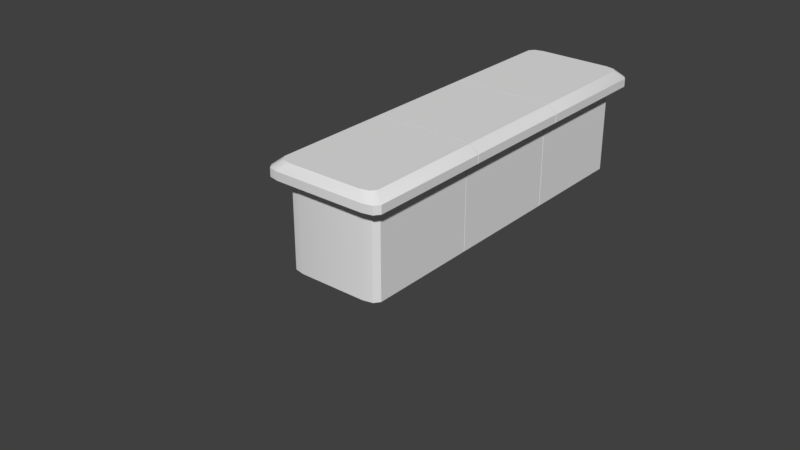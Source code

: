# Source: Platform.blend  (saved by Blender 2.79.0; exported with 4.5.12 LTS)
import bpy
from mathutils import Matrix  # noqa: F401  (used for matrix-valued properties, if any)

bpy.ops.wm.read_factory_settings(use_empty=True)
scene = bpy.context.scene
scene.name = 'Scene'

# ---- collections
col_collection_1 = bpy.data.collections.new('Collection 1'); scene.collection.children.link(col_collection_1)
col_collection_1.hide_render = True
col_collection_1.hide_viewport = True
col_collection_2 = bpy.data.collections.new('Collection 2'); scene.collection.children.link(col_collection_2)
col_collection_2.hide_render = True
col_collection_2.hide_viewport = True
col_collection_3 = bpy.data.collections.new('Collection 3'); scene.collection.children.link(col_collection_3)

# ---- images (referenced by path relative to the original .blend; pixels are not part of the script)
import os
ASSET_DIR = os.environ.get("B2B_ASSET_DIR", "")  # directory of the original .blend (textures are referenced by path, not embedded)
HERE = os.path.dirname(os.path.abspath(__file__))  # packed textures are extracted next to this script under _unpacked/

def load_image(name, relpath, width, height, colorspace="sRGB"):
    """Load a texture the original file referenced (path relative to the .blend, or extracted next to this script)."""
    p = next((c for c in (os.path.join(HERE, relpath), os.path.join(ASSET_DIR, relpath)) if relpath and os.path.exists(c)), "")
    if p:
        img = bpy.data.images.load(p, check_existing=True)
        img.name = name
    else:  # same state as the original file: an image datablock whose file is absent (Cycles renders it pink)
        img = bpy.data.images.new(name, width, height)
        img.source = "FILE"
        img.filepath = "//" + (relpath or name)
    img.colorspace_settings.name = colorspace
    return img
img_platform_grass = load_image('Platform_Grass', 'Platform_Grass.png', 1024, 1024, 'sRGB')
img_platform_path = load_image('Platform_Path', 'Platform_Path.png', 1024, 1024, 'sRGB')
img_platform_dirt = load_image('Platform Dirt', 'Platform Dirt.png', 1024, 1024, 'sRGB')

# ---- materials (node trees are filled in below, after node groups)
mat_platform_grass = bpy.data.materials.new('Platform_Grass')
mat_platform_grass.alpha_threshold = 0.0
mat_platform_grass.roughness = 0.5
mat_platform_grass.line_color = (0.0, 0.0, 0.0, 1.0)
mat_platform_path = bpy.data.materials.new('Platform_Path')
mat_platform_path.alpha_threshold = 0.0
mat_platform_path.roughness = 0.5
mat_platform_path.line_color = (0.0, 0.0, 0.0, 1.0)
mat_platform_dirt = bpy.data.materials.new('Platform_Dirt')
mat_platform_dirt.alpha_threshold = 0.0
mat_platform_dirt.roughness = 0.5
mat_platform_dirt.line_color = (0.0, 0.0, 0.0, 1.0)

# ---- material node trees
mat_platform_grass.use_nodes = True; mat_platform_grass.node_tree.nodes.clear()
_N = mat_platform_grass.node_tree.nodes; _L = mat_platform_grass.node_tree.links
n0 = _N.new('ShaderNodeOutputMaterial'); n0.name = 'Material Output'; n0.location = (300, 300)
n1 = _N.new('ShaderNodeBsdfDiffuse'); n1.name = 'Diffuse BSDF'; n1.location = (10, 300)
n2 = _N.new('ShaderNodeTexImage'); n2.name = 'Image Texture'; n2.location = (-177, 314)
n2.width = 140
n2.image = img_platform_grass
_L.new(n1.outputs[0], n0.inputs[0])
n0.is_active_output = True
mat_platform_path.use_nodes = True; mat_platform_path.node_tree.nodes.clear()
_N = mat_platform_path.node_tree.nodes; _L = mat_platform_path.node_tree.links
n0 = _N.new('ShaderNodeOutputMaterial'); n0.name = 'Material Output'; n0.location = (300, 300)
n1 = _N.new('ShaderNodeBsdfDiffuse'); n1.name = 'Diffuse BSDF'; n1.location = (10, 300)
n2 = _N.new('ShaderNodeTexImage'); n2.name = 'Image Texture'; n2.location = (-177, 314)
n2.width = 140
n2.image = img_platform_path
_L.new(n1.outputs[0], n0.inputs[0])
n0.is_active_output = True
mat_platform_dirt.use_nodes = True; mat_platform_dirt.node_tree.nodes.clear()
_N = mat_platform_dirt.node_tree.nodes; _L = mat_platform_dirt.node_tree.links
n0 = _N.new('ShaderNodeOutputMaterial'); n0.name = 'Material Output'; n0.location = (300, 300)
n1 = _N.new('ShaderNodeBsdfDiffuse'); n1.name = 'Diffuse BSDF'; n1.location = (10, 300)
n2 = _N.new('ShaderNodeTexImage'); n2.name = 'Image Texture'; n2.location = (-177, 314)
n2.width = 140
n2.image = img_platform_dirt
_L.new(n1.outputs[0], n0.inputs[0])
n0.is_active_output = True

# ---- world
world_world = bpy.data.worlds.new('World'); scene.world = world_world
world_world.color = (0.05088, 0.05088, 0.05088)
world_world.use_sun_shadow = False
world_world.sun_shadow_jitter_overblur = 0.0
world_world.cycles.sampling_method = 'MANUAL'

# ---- meshes
me_cube_012 = bpy.data.meshes.new('Cube.012')
me_cube_012.from_pydata([(1.577, 8.396, -3.714), (2.221, 8.039, -3.714), (2.033, 8.297, -3.714), (-2.221, 8.039, -3.714), (-1.577, 8.396, -3.714), (-2.033, 8.297, -3.714), (1.577, 8.396, 0.2863), (2.221, 8.039, 0.2863), (2.033, 8.297, 0.2863), (-2.221, 8.039, 0.2863), (-1.577, 8.396, 0.2863), (-2.033, 8.297, 0.2863), (2.784, 8.626, 0.7906), (2.139, 8.985, 0.7906), (2.595, 8.886, 0.7906), (2.362, 8.316, 1.147), (1.718, 8.674, 1.147), (2.174, 8.575, 1.147), (-2.139, 8.985, 0.7906), (-2.784, 8.626, 0.7906), (-2.595, 8.886, 0.7906), (-1.718, 8.674, 1.147), (-2.363, 8.316, 1.147), (-2.174, 8.575, 1.147), (2.646, 8.482, 0.2863), (2.001, 8.84, 0.2863), (2.457, 8.742, 0.2863), (2.139, 8.985, 0.406), (2.784, 8.626, 0.406), (2.595, 8.886, 0.406), (-2.001, 8.84, 0.2863), (-2.646, 8.482, 0.2863), (-2.457, 8.742, 0.2863), (-2.784, 8.626, 0.406), (-2.139, 8.985, 0.406), (-2.595, 8.886, 0.406), (2.221, 2.819, -3.714), (2.221, 2.819, 0.2863), (2.646, 2.819, 0.2863), (2.362, 2.819, 1.147), (2.784, 2.819, 0.7906), (2.784, 2.819, 0.406), (-2.221, 2.819, -3.714), (-2.221, 2.819, 0.2863), (-2.646, 2.819, 0.2863), (-2.363, 2.819, 1.147), (-2.784, 2.819, 0.7906), (-2.784, 2.819, 0.406), (2.241, 2.819, 0.406), (2.304, 2.819, 0.7906), (-2.241, 2.819, 0.406), (-2.304, 2.819, 0.7906)], [], [(6, 0, 4, 10), (25, 30, 34, 27), (0, 2, 1, 36, 42, 3, 5, 4), (42, 43, 9, 3), (37, 7, 24, 38), (45, 22, 19, 46), (6, 10, 30, 25), (13, 18, 21, 16), (41, 28, 12, 40), (27, 34, 18, 13), (47, 33, 31, 44), (15, 17, 16, 21, 23, 22, 45, 39), (0, 6, 8, 2), (2, 8, 7, 1), (3, 9, 11, 5), (5, 11, 10, 4), (13, 16, 17, 14), (14, 17, 15, 12), (19, 22, 23, 20), (20, 23, 21, 18), (25, 27, 29, 26), (26, 29, 28, 24), (31, 33, 35, 32), (32, 35, 34, 30), (27, 13, 14, 29), (29, 14, 12, 28), (6, 25, 26, 8), (8, 26, 24, 7), (33, 19, 20, 35), (35, 20, 18, 34), (9, 31, 32, 11), (11, 32, 30, 10), (1, 7, 37, 36), (28, 41, 38, 24), (15, 39, 40, 12), (33, 47, 46, 19), (9, 43, 44, 31), (40, 39, 49), (40, 49, 48, 41), (41, 48, 37, 38), (36, 37, 43, 42), (48, 49, 51, 50), (37, 48, 50, 43), (49, 39, 45, 51), (50, 51, 46, 47), (43, 50, 47, 44), (51, 45, 46)])
me_cube_012.polygons.foreach_set('use_smooth', [True] * 47)
_uv = me_cube_012.uv_layers.new(name='UVMap')
_uv.uv.foreach_set('vector', [0.8407, 0.01815, 1.0, 0.01815, 1.0, 0.1437, 0.8407, 0.1437, 0.1905, 0.2512, 0.03117, 0.2512, 0.02567, 0.2455, 0.196, 0.2455, 0.7882, 0.4438, 0.8063, 0.4477, 0.8138, 0.458, 0.8138, 0.6658, 0.637, 0.6658, 0.637, 0.458, 0.6445, 0.4477, 0.6626, 0.4438, 0.381, 0.9308, 0.2217, 0.9308, 0.2217, 0.723, 0.381, 0.723, 0.1993, 0.491, 0.1993, 0.2831, 0.2162, 0.2655, 0.2162, 0.491, 0.2385, 0.0, 0.2385, 0.2189, 0.2217, 0.2312, 0.2217, 9.492e-09, 0.1736, 0.2689, 0.04808, 0.2689, 0.03117, 0.2512, 0.1905, 0.2512, 0.6169, 0.6833, 0.6169, 0.8536, 0.6027, 0.8368, 0.6027, 0.7001, 0.3963, 0.9543, 0.3963, 0.7231, 0.4116, 0.7231, 0.4116, 0.9543, 0.6322, 0.6833, 0.6322, 0.8536, 0.6169, 0.8536, 0.6169, 0.6833, 3.797e-08, 0.491, 0.0, 0.2598, 0.005497, 0.2655, 0.005497, 0.491, 0.4266, 0.2189, 0.4191, 0.2292, 0.4009, 0.2331, 0.2642, 0.2331, 0.246, 0.2292, 0.2385, 0.2189, 0.2385, 0.0, 0.4266, 1.898e-08, 1.0, 0.01815, 0.8407, 0.01815, 0.8407, 0.0, 1.0, 1.898e-08, 0.9731, 0.4398, 0.8138, 0.4398, 0.8138, 0.4296, 0.9731, 0.4296, 0.381, 0.723, 0.2217, 0.723, 0.2217, 0.7127, 0.381, 0.7127, 1.0, 0.1618, 0.8407, 0.1618, 0.8407, 0.1437, 1.0, 0.1437, 0.4177, 0.2455, 0.4009, 0.2331, 0.4191, 0.2292, 0.4359, 0.2416, 0.4359, 0.2416, 0.4191, 0.2292, 0.4266, 0.2189, 0.4434, 0.2312, 0.2217, 0.2312, 0.2385, 0.2189, 0.246, 0.2292, 0.2292, 0.2416, 0.2292, 0.2416, 0.246, 0.2292, 0.2642, 0.2331, 0.2474, 0.2455, 0.1905, 0.2512, 0.196, 0.2455, 0.2142, 0.2494, 0.2087, 0.2552, 0.2087, 0.2552, 0.2142, 0.2494, 0.2217, 0.2598, 0.2162, 0.2655, 0.005497, 0.2655, 0.0, 0.2598, 0.007519, 0.2494, 0.01302, 0.2552, 0.01302, 0.2552, 0.007519, 0.2494, 0.02567, 0.2455, 0.03117, 0.2512, 0.6322, 0.6833, 0.6169, 0.6833, 0.6169, 0.6651, 0.6322, 0.6651, 0.3963, 0.7127, 0.4116, 0.7127, 0.4116, 0.7231, 0.3963, 0.7231, 0.1736, 0.2689, 0.1905, 0.2512, 0.2087, 0.2552, 0.1918, 0.2729, 0.1918, 0.2729, 0.2087, 0.2552, 0.2162, 0.2655, 0.1993, 0.2831, 0.4306, 0.7218, 0.4153, 0.7218, 0.4153, 0.7114, 0.4306, 0.7114, 0.6322, 0.8718, 0.6169, 0.8718, 0.6169, 0.8536, 0.6322, 0.8536, 0.02241, 0.2831, 0.005497, 0.2655, 0.01302, 0.2552, 0.02993, 0.2729, 0.02993, 0.2729, 0.01302, 0.2552, 0.03117, 0.2512, 0.04808, 0.2689, 0.9731, 0.4296, 0.8138, 0.4296, 0.8138, 0.2217, 0.9731, 0.2217, 0.2217, 0.2598, 0.2217, 0.491, 0.2162, 0.491, 0.2162, 0.2655, 0.4266, 0.2189, 0.4266, 1.898e-08, 0.4434, 9.492e-09, 0.4434, 0.2312, 0.4306, 0.7218, 0.4306, 0.953, 0.4153, 0.953, 0.4153, 0.7218, 0.02241, 0.2831, 0.02241, 0.491, 0.005497, 0.491, 0.005497, 0.2655, 0.2359, 0.7127, 0.2217, 0.6959, 0.2359, 0.6936, 0.2359, 0.7127, 0.2359, 0.6936, 0.2512, 0.6911, 0.2512, 0.7127, 0.2512, 0.7127, 0.2512, 0.6911, 0.256, 0.6903, 0.256, 0.7072, 0.4153, 0.6903, 0.256, 0.6903, 0.256, 0.5134, 0.4153, 0.5134, 0.2512, 0.6911, 0.2359, 0.6936, 0.2359, 0.5101, 0.2512, 0.5126, 0.256, 0.6903, 0.2512, 0.6911, 0.2512, 0.5126, 0.256, 0.5134, 0.2359, 0.6936, 0.2217, 0.6959, 0.2217, 0.5078, 0.2359, 0.5101, 0.2512, 0.5126, 0.2359, 0.5101, 0.2359, 0.491, 0.2512, 0.491, 0.256, 0.5134, 0.2512, 0.5126, 0.2512, 0.491, 0.256, 0.4965, 0.2359, 0.5101, 0.2217, 0.5078, 0.2359, 0.491])
me_cube_012.materials.append(mat_platform_grass)
me_cube_012.use_remesh_preserve_volume = False
me_cube_012.use_remesh_preserve_attributes = False
me_cube_012.use_mirror_vertex_groups = False
me_cube_012.update()
me_cube_011 = bpy.data.meshes.new('Cube.011')
me_cube_011.from_pydata([(2.241, -2.768, 0.406), (2.304, -2.768, 0.7906), (-2.241, -2.768, 0.406), (-2.304, -2.768, 0.7906), (2.221, 2.956e-05, -3.714), (2.221, 2.909e-05, 0.2863), (2.646, 2.861e-05, 0.2863), (2.362, 2.861e-05, 1.147), (2.784, 2.861e-05, 0.7906), (2.784, 2.861e-05, 0.406), (-2.221, 2.956e-05, -3.714), (-2.221, 2.956e-05, 0.2863), (-2.646, 2.956e-05, 0.2863), (-2.363, 2.956e-05, 1.147), (-2.784, 2.956e-05, 0.7906), (-2.784, 2.956e-05, 0.406), (-2.363, -2.768, 1.147), (-2.784, -2.768, 0.7906), (-2.784, -2.768, 0.406), (-2.221, -2.768, -3.714), (-2.221, -2.768, 0.2863), (-2.646, -2.768, 0.2863), (2.221, 2.768, -3.714), (2.784, 2.768, 0.7906), (2.784, 2.768, 0.406), (2.221, 2.768, 0.2863), (2.646, 2.768, 0.2863), (2.362, 2.768, 1.147), (-2.221, 2.768, -3.714), (-2.221, 2.768, 0.2863), (-2.646, 2.768, 0.2863), (-2.363, 2.768, 1.147), (-2.784, 2.768, 0.7906), (-2.784, 2.768, 0.406), (2.221, -2.767, 0.2863), (2.646, -2.768, 0.2863), (2.362, -2.768, 1.147), (2.221, -2.767, -3.714), (2.784, -2.768, 0.7906), (2.784, -2.768, 0.406), (2.304, 2.768, 0.7906), (2.241, 2.768, 0.406), (-2.304, 2.768, 0.7906), (-2.241, 2.768, 0.406)], [], [(20, 2, 18, 21), (0, 1, 3, 2), (1, 36, 16, 3), (0, 34, 35, 39), (3, 16, 17), (2, 3, 17, 18), (38, 1, 0, 39), (34, 0, 2, 20), (22, 25, 5, 4), (24, 9, 6, 26), (39, 9, 8, 38), (27, 7, 8, 23), (34, 5, 6, 35), (18, 15, 12, 21), (33, 15, 14, 32), (16, 13, 14, 17), (29, 11, 12, 30), (19, 20, 11, 10), (7, 13, 16, 36), (10, 4, 37, 19), (38, 36, 1), (15, 18, 17, 14), (11, 20, 21, 12), (9, 24, 23, 8), (5, 25, 26, 6), (15, 33, 30, 12), (13, 31, 32, 14), (10, 11, 29, 28), (4, 5, 34, 37), (9, 39, 35, 6), (7, 36, 38, 8), (27, 31, 13, 7), (28, 22, 4, 10), (34, 20, 19, 37), (22, 28, 29, 25), (24, 26, 25, 41), (23, 24, 41, 40), (23, 40, 27), (41, 25, 29, 43), (40, 41, 43, 42), (27, 40, 42, 31), (31, 42, 32), (43, 29, 30, 33), (42, 43, 33, 32)])
me_cube_011.polygons.foreach_set('use_smooth', [True] * 44)
_uv = me_cube_011.uv_layers.new(name='UVMap')
_uv.uv.foreach_set('vector', [0.03428, 0.5134, 0.02951, 0.5126, 0.02951, 0.491, 0.03428, 0.4965, 0.02951, 0.6911, 0.0142, 0.6936, 0.0142, 0.5101, 0.02951, 0.5126, 0.0142, 0.6936, 1.898e-08, 0.6959, 0.0, 0.5078, 0.0142, 0.5101, 0.02951, 0.6911, 0.03428, 0.6903, 0.03428, 0.7072, 0.02951, 0.7127, 0.0142, 0.5101, 0.0, 0.5078, 0.0142, 0.491, 0.02951, 0.5126, 0.0142, 0.5101, 0.0142, 0.491, 0.02951, 0.491, 0.0142, 0.7127, 0.0142, 0.6936, 0.02951, 0.6911, 0.02951, 0.7127, 0.03428, 0.6903, 0.02951, 0.6911, 0.02951, 0.5126, 0.03428, 0.5134, 0.6027, 0.8855, 0.4434, 0.8855, 0.4434, 0.7753, 0.6027, 0.7753, 0.4153, 0.7114, 0.4153, 0.6012, 0.4208, 0.6012, 0.4208, 0.7114, 0.9861, 0.6658, 0.9861, 0.776, 0.9708, 0.776, 0.9708, 0.6658, 0.4434, 0.2049, 0.5536, 0.2049, 0.5536, 0.2217, 0.4434, 0.2217, 0.4377, 0.491, 0.4377, 0.6012, 0.4208, 0.6012, 0.4208, 0.491, 0.216, 0.491, 0.216, 0.6012, 0.2105, 0.6012, 0.2105, 0.491, 0.9555, 0.8863, 0.9555, 0.776, 0.9708, 0.776, 0.9708, 0.8863, 0.6638, 0.01679, 0.5536, 0.01679, 0.5536, 3.797e-08, 0.6638, 6.645e-08, 0.1935, 0.7114, 0.1935, 0.6012, 0.2105, 0.6012, 0.2105, 0.7114, 0.7962, 0.8862, 0.637, 0.8862, 0.637, 0.776, 0.7962, 0.776, 0.5536, 0.2049, 0.5536, 0.01679, 0.6638, 0.01679, 0.6638, 0.2049, 0.8407, 0.1102, 0.6638, 0.1102, 0.6638, 3e-06, 0.8407, 0.0, 0.0142, 0.7127, 1.898e-08, 0.6959, 0.0142, 0.6936, 0.9555, 0.776, 0.9555, 0.6658, 0.9708, 0.6658, 0.9708, 0.776, 0.1935, 0.6012, 0.1935, 0.491, 0.2105, 0.491, 0.2105, 0.6012, 0.9861, 0.776, 0.9861, 0.8862, 0.9708, 0.8862, 0.9708, 0.776, 0.4377, 0.6012, 0.4377, 0.7114, 0.4208, 0.7114, 0.4208, 0.6012, 0.216, 0.6012, 0.216, 0.7114, 0.2105, 0.7114, 0.2105, 0.6012, 0.5536, 0.01679, 0.4434, 0.01679, 0.4434, 0.0, 0.5536, 3.797e-08, 0.7962, 0.776, 0.637, 0.776, 0.637, 0.6658, 0.7962, 0.6658, 0.6027, 0.7753, 0.4434, 0.7753, 0.4434, 0.6651, 0.6027, 0.6651, 0.4153, 0.6012, 0.4153, 0.491, 0.4208, 0.491, 0.4208, 0.6012, 0.5536, 0.2049, 0.6638, 0.2049, 0.6638, 0.2217, 0.5536, 0.2217, 0.4434, 0.2049, 0.4434, 0.01679, 0.5536, 0.01679, 0.5536, 0.2049, 0.8407, 0.2204, 0.6638, 0.2204, 0.6638, 0.1102, 0.8407, 0.1102, 0.03428, 0.6903, 0.03428, 0.5134, 0.1935, 0.5134, 0.1935, 0.6903, 0.637, 0.2441, 0.637, 0.421, 0.4777, 0.421, 0.4777, 0.2441, 0.4729, 0.2217, 0.4777, 0.2272, 0.4777, 0.2441, 0.4729, 0.2433, 0.4576, 0.2217, 0.4729, 0.2217, 0.4729, 0.2433, 0.4576, 0.2408, 0.4576, 0.2217, 0.4576, 0.2408, 0.4434, 0.2385, 0.4729, 0.2433, 0.4777, 0.2441, 0.4777, 0.421, 0.4729, 0.4218, 0.4576, 0.2408, 0.4729, 0.2433, 0.4729, 0.4218, 0.4576, 0.4243, 0.4434, 0.2385, 0.4576, 0.2408, 0.4576, 0.4243, 0.4434, 0.4266, 0.4434, 0.4266, 0.4576, 0.4243, 0.4576, 0.4434, 0.4729, 0.4218, 0.4777, 0.421, 0.4777, 0.4379, 0.4729, 0.4434, 0.4576, 0.4243, 0.4729, 0.4218, 0.4729, 0.4434, 0.4576, 0.4434])
me_cube_011.materials.append(mat_platform_grass)
me_cube_011.use_remesh_preserve_volume = False
me_cube_011.use_remesh_preserve_attributes = False
me_cube_011.use_mirror_vertex_groups = False
me_cube_011.update()
me_cube_010 = bpy.data.meshes.new('Cube.010')
me_cube_010.from_pydata([(2.221, -8.027, -3.714), (1.577, -8.384, -3.714), (2.033, -8.285, -3.714), (-1.577, -8.384, -3.714), (-2.221, -8.027, -3.714), (-2.033, -8.285, -3.714), (2.221, -8.027, 0.2863), (1.577, -8.384, 0.2863), (2.033, -8.285, 0.2863), (-1.577, -8.384, 0.2863), (-2.221, -8.027, 0.2863), (-2.033, -8.285, 0.2863), (1.718, -8.662, 1.147), (2.362, -8.304, 1.147), (2.174, -8.563, 1.147), (2.139, -8.973, 0.7906), (2.784, -8.613, 0.7906), (2.595, -8.874, 0.7906), (-2.363, -8.304, 1.147), (-1.718, -8.662, 1.147), (-2.174, -8.563, 1.147), (-2.784, -8.613, 0.7906), (-2.139, -8.973, 0.7906), (-2.595, -8.874, 0.7906), (2.784, -8.613, 0.406), (2.139, -8.973, 0.406), (2.595, -8.874, 0.406), (2.001, -8.828, 0.2863), (2.646, -8.47, 0.2863), (2.457, -8.73, 0.2863), (-2.139, -8.973, 0.406), (-2.784, -8.613, 0.406), (-2.595, -8.874, 0.406), (-2.646, -8.47, 0.2863), (-2.001, -8.828, 0.2863), (-2.457, -8.73, 0.2863), (2.221, -2.806, -3.714), (2.221, -2.806, 0.2863), (2.646, -2.806, 0.2863), (2.362, -2.806, 1.147), (2.784, -2.806, 0.7906), (2.784, -2.806, 0.406), (-2.221, -2.806, -3.714), (-2.221, -2.806, 0.2863), (-2.646, -2.806, 0.2863), (-2.363, -2.806, 1.147), (-2.784, -2.806, 0.7906), (-2.784, -2.806, 0.406), (2.241, -2.806, 0.406), (2.304, -2.806, 0.7906), (-2.241, -2.806, 0.406), (-2.304, -2.806, 0.7906)], [], [(1, 7, 9, 3), (43, 10, 33, 44), (39, 13, 16, 40), (9, 7, 27, 34), (30, 25, 15, 22), (47, 31, 21, 46), (12, 19, 22, 15), (25, 30, 34, 27), (41, 24, 28, 38), (0, 6, 8, 2), (2, 8, 7, 1), (3, 9, 11, 5), (5, 11, 10, 4), (12, 15, 17, 14), (14, 17, 16, 13), (18, 21, 23, 20), (20, 23, 22, 19), (25, 27, 29, 26), (26, 29, 28, 24), (31, 33, 35, 32), (32, 35, 34, 30), (15, 25, 26, 17), (17, 26, 24, 16), (27, 7, 8, 29), (29, 8, 6, 28), (21, 31, 32, 23), (23, 32, 30, 22), (33, 10, 11, 35), (35, 11, 9, 34), (36, 37, 6, 0), (24, 41, 40, 16), (6, 37, 38, 28), (31, 47, 44, 33), (18, 45, 46, 21), (4, 10, 43, 42), (42, 36, 0, 2, 1, 3, 5, 4), (39, 45, 18, 20, 19, 12, 14, 13), (40, 49, 39), (40, 41, 48, 49), (41, 38, 37, 48), (49, 48, 50, 51), (48, 37, 43, 50), (39, 49, 51, 45), (51, 50, 47, 46), (50, 43, 44, 47), (45, 51, 46), (36, 42, 43, 37)])
me_cube_010.polygons.foreach_set('use_smooth', [True] * 47)
_uv = me_cube_010.uv_layers.new(name='UVMap')
_uv.uv.foreach_set('vector', [0.8138, 0.458, 0.9731, 0.458, 0.9731, 0.5835, 0.8138, 0.5835, 0.421, 0.491, 0.421, 0.2831, 0.4379, 0.2655, 0.4379, 0.491, 0.2049, 0.2455, 0.2049, 0.02662, 0.2217, 0.0143, 0.2217, 0.2455, 0.3953, 0.2689, 0.2698, 0.2689, 0.2529, 0.2512, 0.4122, 0.2512, 0.1888, 0.7309, 0.1888, 0.9012, 0.1735, 0.9012, 0.1735, 0.7309, 0.2089, 0.7114, 0.2089, 0.9426, 0.1935, 0.9426, 0.1935, 0.7114, 0.1593, 0.8844, 0.1593, 0.7476, 0.1735, 0.7309, 0.1735, 0.9012, 0.2474, 0.2455, 0.4177, 0.2455, 0.4122, 0.2512, 0.2529, 0.2512, 0.2217, 0.491, 0.2217, 0.2598, 0.2272, 0.2655, 0.2272, 0.491, 0.9555, 0.6761, 0.7962, 0.6761, 0.7962, 0.6658, 0.9555, 0.6658, 0.8138, 0.4398, 0.9731, 0.4398, 0.9731, 0.458, 0.8138, 0.458, 0.8138, 0.5835, 0.9731, 0.5835, 0.9731, 0.6017, 0.8138, 0.6017, 0.1593, 0.9308, 1.187e-09, 0.9308, 0.0, 0.9206, 0.1593, 0.9206, 0.1792, 0.01237, 0.196, 0.0, 0.2142, 0.003925, 0.1974, 0.0163, 0.1974, 0.0163, 0.2142, 0.003925, 0.2217, 0.0143, 0.2049, 0.02662, 0.01679, 0.02662, 0.0, 0.0143, 0.007519, 0.003925, 0.02431, 0.0163, 0.02431, 0.0163, 0.007519, 0.003925, 0.02567, 3.797e-08, 0.04247, 0.01237, 0.2474, 0.2455, 0.2529, 0.2512, 0.2347, 0.2552, 0.2292, 0.2494, 0.2292, 0.2494, 0.2347, 0.2552, 0.2272, 0.2655, 0.2217, 0.2598, 0.4434, 0.2598, 0.4379, 0.2655, 0.4304, 0.2552, 0.4359, 0.2494, 0.4359, 0.2494, 0.4304, 0.2552, 0.4122, 0.2512, 0.4177, 0.2455, 0.1735, 0.9012, 0.1888, 0.9012, 0.1888, 0.9194, 0.1735, 0.9194, 0.3963, 0.9543, 0.381, 0.9543, 0.381, 0.9439, 0.3963, 0.9439, 0.2529, 0.2512, 0.2698, 0.2689, 0.2516, 0.2729, 0.2347, 0.2552, 0.2347, 0.2552, 0.2516, 0.2729, 0.2441, 0.2831, 0.2272, 0.2655, 0.1935, 0.9426, 0.2089, 0.9426, 0.2089, 0.953, 0.1935, 0.953, 0.1735, 0.7127, 0.1888, 0.7127, 0.1888, 0.7309, 0.1735, 0.7309, 0.4379, 0.2655, 0.421, 0.2831, 0.4135, 0.2729, 0.4304, 0.2552, 0.4304, 0.2552, 0.4135, 0.2729, 0.3953, 0.2689, 0.4122, 0.2512, 0.9555, 0.884, 0.7962, 0.884, 0.7962, 0.6761, 0.9555, 0.6761, 0.381, 0.9439, 0.381, 0.7127, 0.3963, 0.7127, 0.3963, 0.9439, 0.2441, 0.2831, 0.2441, 0.491, 0.2272, 0.491, 0.2272, 0.2655, 0.4434, 0.2598, 0.4434, 0.491, 0.4379, 0.491, 0.4379, 0.2655, 0.01679, 0.02662, 0.01679, 0.2455, 7.594e-08, 0.2455, 0.0, 0.0143, 0.1593, 0.9206, 0.0, 0.9206, 2.136e-08, 0.7127, 0.1593, 0.7127, 0.637, 0.2217, 0.8138, 0.2217, 0.8138, 0.4296, 0.8063, 0.4398, 0.7882, 0.4438, 0.6626, 0.4438, 0.6445, 0.4398, 0.637, 0.4296, 0.2049, 0.2455, 0.01679, 0.2455, 0.01679, 0.02662, 0.02431, 0.0163, 0.04247, 0.01237, 0.1792, 0.01237, 0.1974, 0.0163, 0.2049, 0.02662, 0.4576, 0.4434, 0.4576, 0.4625, 0.4434, 0.4602, 0.4576, 0.4434, 0.4729, 0.4434, 0.4729, 0.465, 0.4576, 0.4625, 0.4729, 0.4434, 0.4777, 0.4489, 0.4777, 0.4658, 0.4729, 0.465, 0.4576, 0.4625, 0.4729, 0.465, 0.4729, 0.6435, 0.4576, 0.646, 0.4729, 0.465, 0.4777, 0.4658, 0.4777, 0.6427, 0.4729, 0.6435, 0.4434, 0.4602, 0.4576, 0.4625, 0.4576, 0.646, 0.4434, 0.6483, 0.4576, 0.646, 0.4729, 0.6435, 0.4729, 0.6651, 0.4576, 0.6651, 0.4729, 0.6435, 0.4777, 0.6427, 0.4777, 0.6596, 0.4729, 0.6651, 0.4434, 0.6483, 0.4576, 0.646, 0.4576, 0.6651, 0.637, 0.4658, 0.637, 0.6427, 0.4777, 0.6427, 0.4777, 0.4658])
me_cube_010.materials.append(mat_platform_grass)
me_cube_010.use_remesh_preserve_volume = False
me_cube_010.use_remesh_preserve_attributes = False
me_cube_010.use_mirror_vertex_groups = False
me_cube_010.update()
me_cube_004 = bpy.data.meshes.new('Cube.004')
me_cube_004.from_pydata([(2.221, -14.82, -3.637), (1.577, -15.18, -3.637), (2.033, -15.08, -3.637), (-1.577, -15.18, -3.637), (-2.221, -14.82, -3.637), (-2.033, -15.08, -3.637), (2.221, -14.82, 0.363), (1.577, -15.18, 0.363), (2.033, -15.08, 0.363), (-1.577, -15.18, 0.363), (-2.221, -14.82, 0.363), (-2.033, -15.08, 0.363), (1.718, -15.46, 1.224), (2.362, -15.1, 1.224), (2.174, -15.36, 1.224), (2.139, -15.77, 0.8673), (2.784, -15.41, 0.8673), (2.595, -15.67, 0.8673), (-2.362, -15.1, 1.224), (-1.718, -15.46, 1.224), (-2.174, -15.36, 1.224), (-2.784, -15.41, 0.8673), (-2.139, -15.77, 0.8673), (-2.595, -15.67, 0.8673), (2.784, -15.41, 0.4827), (2.139, -15.77, 0.4827), (2.595, -15.67, 0.4827), (2.001, -15.62, 0.363), (2.646, -15.26, 0.363), (2.457, -15.52, 0.363), (-2.139, -15.77, 0.4827), (-2.784, -15.41, 0.4827), (-2.595, -15.67, 0.4827), (-2.646, -15.26, 0.363), (-2.001, -15.62, 0.363), (-2.457, -15.52, 0.363), (2.221, -9.6, -3.637), (2.221, -9.6, 0.363), (2.646, -9.6, 0.363), (2.362, -9.6, 1.224), (2.784, -9.6, 0.8673), (2.784, -9.6, 0.4827), (-2.221, -9.6, -3.637), (-2.221, -9.6, 0.363), (-2.646, -9.6, 0.363), (-2.362, -9.6, 1.224), (-2.784, -9.6, 0.8673), (-2.784, -9.6, 0.4827), (2.241, -9.6, 0.4827), (2.304, -9.6, 0.8673), (-2.241, -9.6, 0.4827), (-2.304, -9.6, 0.8673)], [], [(1, 7, 9, 3), (43, 10, 33, 44), (39, 13, 16, 40), (9, 7, 27, 34), (30, 25, 15, 22), (47, 31, 21, 46), (12, 19, 22, 15), (25, 30, 34, 27), (41, 24, 28, 38), (0, 6, 8, 2), (2, 8, 7, 1), (3, 9, 11, 5), (5, 11, 10, 4), (12, 15, 17, 14), (14, 17, 16, 13), (18, 21, 23, 20), (20, 23, 22, 19), (25, 27, 29, 26), (26, 29, 28, 24), (31, 33, 35, 32), (32, 35, 34, 30), (15, 25, 26, 17), (17, 26, 24, 16), (27, 7, 8, 29), (29, 8, 6, 28), (21, 31, 32, 23), (23, 32, 30, 22), (33, 10, 11, 35), (35, 11, 9, 34), (36, 37, 6, 0), (24, 41, 40, 16), (6, 37, 38, 28), (31, 47, 44, 33), (18, 45, 46, 21), (4, 10, 43, 42), (42, 36, 0, 2, 1, 3, 5, 4), (39, 45, 18, 20, 19, 12, 14, 13), (40, 49, 39), (40, 41, 48, 49), (41, 38, 37, 48), (49, 48, 50, 51), (48, 37, 43, 50), (39, 49, 51, 45), (51, 50, 47, 46), (50, 43, 44, 47), (45, 51, 46), (36, 42, 43, 37)])
me_cube_004.polygons.foreach_set('use_smooth', [True] * 47)
_uv = me_cube_004.uv_layers.new(name='UVMap')
_uv.uv.foreach_set('vector', [0.8138, 0.458, 0.9731, 0.458, 0.9731, 0.5835, 0.8138, 0.5835, 0.421, 0.491, 0.421, 0.2831, 0.4379, 0.2655, 0.4379, 0.491, 0.2049, 0.2455, 0.2049, 0.02662, 0.2217, 0.0143, 0.2217, 0.2455, 0.3953, 0.2689, 0.2698, 0.2689, 0.2529, 0.2512, 0.4122, 0.2512, 0.1888, 0.7309, 0.1888, 0.9012, 0.1735, 0.9012, 0.1735, 0.7309, 0.2089, 0.7114, 0.2089, 0.9426, 0.1935, 0.9426, 0.1935, 0.7114, 0.1593, 0.8844, 0.1593, 0.7476, 0.1735, 0.7309, 0.1735, 0.9012, 0.2474, 0.2455, 0.4177, 0.2455, 0.4122, 0.2512, 0.2529, 0.2512, 0.2217, 0.491, 0.2217, 0.2598, 0.2272, 0.2655, 0.2272, 0.491, 0.9555, 0.6761, 0.7962, 0.6761, 0.7962, 0.6658, 0.9555, 0.6658, 0.8138, 0.4398, 0.9731, 0.4398, 0.9731, 0.458, 0.8138, 0.458, 0.8138, 0.5835, 0.9731, 0.5835, 0.9731, 0.6017, 0.8138, 0.6017, 0.1593, 0.9308, 1.187e-09, 0.9308, 0.0, 0.9206, 0.1593, 0.9206, 0.1792, 0.01237, 0.196, 0.0, 0.2142, 0.003925, 0.1974, 0.0163, 0.1974, 0.0163, 0.2142, 0.003925, 0.2217, 0.0143, 0.2049, 0.02662, 0.01679, 0.02662, 0.0, 0.0143, 0.007519, 0.003925, 0.02431, 0.0163, 0.02431, 0.0163, 0.007519, 0.003925, 0.02567, 3.797e-08, 0.04247, 0.01237, 0.2474, 0.2455, 0.2529, 0.2512, 0.2347, 0.2552, 0.2292, 0.2494, 0.2292, 0.2494, 0.2347, 0.2552, 0.2272, 0.2655, 0.2217, 0.2598, 0.4434, 0.2598, 0.4379, 0.2655, 0.4304, 0.2552, 0.4359, 0.2494, 0.4359, 0.2494, 0.4304, 0.2552, 0.4122, 0.2512, 0.4177, 0.2455, 0.1735, 0.9012, 0.1888, 0.9012, 0.1888, 0.9194, 0.1735, 0.9194, 0.3963, 0.9543, 0.381, 0.9543, 0.381, 0.9439, 0.3963, 0.9439, 0.2529, 0.2512, 0.2698, 0.2689, 0.2516, 0.2729, 0.2347, 0.2552, 0.2347, 0.2552, 0.2516, 0.2729, 0.2441, 0.2831, 0.2272, 0.2655, 0.1935, 0.9426, 0.2089, 0.9426, 0.2089, 0.953, 0.1935, 0.953, 0.1735, 0.7127, 0.1888, 0.7127, 0.1888, 0.7309, 0.1735, 0.7309, 0.4379, 0.2655, 0.421, 0.2831, 0.4135, 0.2729, 0.4304, 0.2552, 0.4304, 0.2552, 0.4135, 0.2729, 0.3953, 0.2689, 0.4122, 0.2512, 0.9555, 0.884, 0.7962, 0.884, 0.7962, 0.6761, 0.9555, 0.6761, 0.381, 0.9439, 0.381, 0.7127, 0.3963, 0.7127, 0.3963, 0.9439, 0.2441, 0.2831, 0.2441, 0.491, 0.2272, 0.491, 0.2272, 0.2655, 0.4434, 0.2598, 0.4434, 0.491, 0.4379, 0.491, 0.4379, 0.2655, 0.01679, 0.02662, 0.01679, 0.2455, 7.594e-08, 0.2455, 0.0, 0.0143, 0.1593, 0.9206, 0.0, 0.9206, 2.136e-08, 0.7127, 0.1593, 0.7127, 0.637, 0.2217, 0.8138, 0.2217, 0.8138, 0.4296, 0.8063, 0.4398, 0.7882, 0.4438, 0.6626, 0.4438, 0.6445, 0.4398, 0.637, 0.4296, 0.2049, 0.2455, 0.01679, 0.2455, 0.01679, 0.02662, 0.02431, 0.0163, 0.04247, 0.01237, 0.1792, 0.01237, 0.1974, 0.0163, 0.2049, 0.02662, 0.4576, 0.4434, 0.4576, 0.4625, 0.4434, 0.4602, 0.4576, 0.4434, 0.4729, 0.4434, 0.4729, 0.465, 0.4576, 0.4625, 0.4729, 0.4434, 0.4777, 0.4489, 0.4777, 0.4658, 0.4729, 0.465, 0.4576, 0.4625, 0.4729, 0.465, 0.4729, 0.6435, 0.4576, 0.646, 0.4729, 0.465, 0.4777, 0.4658, 0.4777, 0.6427, 0.4729, 0.6435, 0.4434, 0.4602, 0.4576, 0.4625, 0.4576, 0.646, 0.4434, 0.6483, 0.4576, 0.646, 0.4729, 0.6435, 0.4729, 0.6651, 0.4576, 0.6651, 0.4729, 0.6435, 0.4777, 0.6427, 0.4777, 0.6596, 0.4729, 0.6651, 0.4434, 0.6483, 0.4576, 0.646, 0.4576, 0.6651, 0.637, 0.4658, 0.637, 0.6427, 0.4777, 0.6427, 0.4777, 0.4658])
me_cube_004.materials.append(mat_platform_path)
me_cube_004.use_remesh_preserve_volume = False
me_cube_004.use_remesh_preserve_attributes = False
me_cube_004.use_mirror_vertex_groups = False
me_cube_004.update()
me_cube_003 = bpy.data.meshes.new('Cube.003')
me_cube_003.from_pydata([(1.577, 1.602, -3.637), (2.221, 1.245, -3.637), (2.033, 1.504, -3.637), (-2.221, 1.245, -3.637), (-1.577, 1.602, -3.637), (-2.033, 1.504, -3.637), (1.577, 1.602, 0.363), (2.221, 1.245, 0.363), (2.033, 1.504, 0.363), (-2.221, 1.245, 0.363), (-1.577, 1.602, 0.363), (-2.033, 1.504, 0.363), (2.784, 1.832, 0.8673), (2.139, 2.191, 0.8673), (2.595, 2.092, 0.8673), (2.362, 1.522, 1.224), (1.718, 1.88, 1.224), (2.174, 1.782, 1.224), (-2.139, 2.191, 0.8673), (-2.784, 1.832, 0.8673), (-2.595, 2.092, 0.8673), (-1.718, 1.88, 1.224), (-2.362, 1.522, 1.224), (-2.174, 1.782, 1.224), (2.646, 1.688, 0.363), (2.001, 2.047, 0.363), (2.457, 1.948, 0.363), (2.139, 2.191, 0.4827), (2.784, 1.832, 0.4827), (2.595, 2.092, 0.4827), (-2.001, 2.047, 0.363), (-2.646, 1.688, 0.363), (-2.457, 1.948, 0.363), (-2.784, 1.832, 0.4827), (-2.139, 2.191, 0.4827), (-2.595, 2.092, 0.4827), (2.221, -3.975, -3.637), (2.221, -3.975, 0.363), (2.646, -3.975, 0.363), (2.362, -3.975, 1.224), (2.784, -3.975, 0.8673), (2.784, -3.975, 0.4827), (-2.221, -3.975, -3.637), (-2.221, -3.975, 0.363), (-2.646, -3.975, 0.363), (-2.362, -3.975, 1.224), (-2.784, -3.975, 0.8673), (-2.784, -3.975, 0.4827), (2.241, -3.975, 0.4827), (2.304, -3.975, 0.8673), (-2.241, -3.975, 0.4827), (-2.304, -3.975, 0.8673)], [], [(6, 0, 4, 10), (25, 30, 34, 27), (0, 2, 1, 36, 42, 3, 5, 4), (42, 43, 9, 3), (37, 7, 24, 38), (45, 22, 19, 46), (6, 10, 30, 25), (13, 18, 21, 16), (41, 28, 12, 40), (27, 34, 18, 13), (47, 33, 31, 44), (15, 17, 16, 21, 23, 22, 45, 39), (0, 6, 8, 2), (2, 8, 7, 1), (3, 9, 11, 5), (5, 11, 10, 4), (13, 16, 17, 14), (14, 17, 15, 12), (19, 22, 23, 20), (20, 23, 21, 18), (25, 27, 29, 26), (26, 29, 28, 24), (31, 33, 35, 32), (32, 35, 34, 30), (27, 13, 14, 29), (29, 14, 12, 28), (6, 25, 26, 8), (8, 26, 24, 7), (33, 19, 20, 35), (35, 20, 18, 34), (9, 31, 32, 11), (11, 32, 30, 10), (1, 7, 37, 36), (28, 41, 38, 24), (15, 39, 40, 12), (33, 47, 46, 19), (9, 43, 44, 31), (40, 39, 49), (40, 49, 48, 41), (41, 48, 37, 38), (36, 37, 43, 42), (48, 49, 51, 50), (37, 48, 50, 43), (49, 39, 45, 51), (50, 51, 46, 47), (43, 50, 47, 44), (51, 45, 46)])
me_cube_003.polygons.foreach_set('use_smooth', [True] * 47)
_uv = me_cube_003.uv_layers.new(name='UVMap')
_uv.uv.foreach_set('vector', [0.8407, 0.01815, 1.0, 0.01815, 1.0, 0.1437, 0.8407, 0.1437, 0.1905, 0.2512, 0.03117, 0.2512, 0.02567, 0.2455, 0.196, 0.2455, 0.7882, 0.4438, 0.8063, 0.4477, 0.8138, 0.458, 0.8138, 0.6658, 0.637, 0.6658, 0.637, 0.458, 0.6445, 0.4477, 0.6626, 0.4438, 0.381, 0.9308, 0.2217, 0.9308, 0.2217, 0.723, 0.381, 0.723, 0.1993, 0.491, 0.1993, 0.2831, 0.2162, 0.2655, 0.2162, 0.491, 0.2385, 0.0, 0.2385, 0.2189, 0.2217, 0.2312, 0.2217, 9.492e-09, 0.1736, 0.2689, 0.04808, 0.2689, 0.03117, 0.2512, 0.1905, 0.2512, 0.6169, 0.6833, 0.6169, 0.8536, 0.6027, 0.8368, 0.6027, 0.7001, 0.3963, 0.9543, 0.3963, 0.7231, 0.4116, 0.7231, 0.4116, 0.9543, 0.6322, 0.6833, 0.6322, 0.8536, 0.6169, 0.8536, 0.6169, 0.6833, 3.797e-08, 0.491, 0.0, 0.2598, 0.005497, 0.2655, 0.005497, 0.491, 0.4266, 0.2189, 0.4191, 0.2292, 0.4009, 0.2331, 0.2642, 0.2331, 0.246, 0.2292, 0.2385, 0.2189, 0.2385, 0.0, 0.4266, 1.898e-08, 1.0, 0.01815, 0.8407, 0.01815, 0.8407, 0.0, 1.0, 1.898e-08, 0.9731, 0.4398, 0.8138, 0.4398, 0.8138, 0.4296, 0.9731, 0.4296, 0.381, 0.723, 0.2217, 0.723, 0.2217, 0.7127, 0.381, 0.7127, 1.0, 0.1618, 0.8407, 0.1618, 0.8407, 0.1437, 1.0, 0.1437, 0.4177, 0.2455, 0.4009, 0.2331, 0.4191, 0.2292, 0.4359, 0.2416, 0.4359, 0.2416, 0.4191, 0.2292, 0.4266, 0.2189, 0.4434, 0.2312, 0.2217, 0.2312, 0.2385, 0.2189, 0.246, 0.2292, 0.2292, 0.2416, 0.2292, 0.2416, 0.246, 0.2292, 0.2642, 0.2331, 0.2474, 0.2455, 0.1905, 0.2512, 0.196, 0.2455, 0.2142, 0.2494, 0.2087, 0.2552, 0.2087, 0.2552, 0.2142, 0.2494, 0.2217, 0.2598, 0.2162, 0.2655, 0.005497, 0.2655, 0.0, 0.2598, 0.007519, 0.2494, 0.01302, 0.2552, 0.01302, 0.2552, 0.007519, 0.2494, 0.02567, 0.2455, 0.03117, 0.2512, 0.6322, 0.6833, 0.6169, 0.6833, 0.6169, 0.6651, 0.6322, 0.6651, 0.3963, 0.7127, 0.4116, 0.7127, 0.4116, 0.7231, 0.3963, 0.7231, 0.1736, 0.2689, 0.1905, 0.2512, 0.2087, 0.2552, 0.1918, 0.2729, 0.1918, 0.2729, 0.2087, 0.2552, 0.2162, 0.2655, 0.1993, 0.2831, 0.4306, 0.7218, 0.4153, 0.7218, 0.4153, 0.7114, 0.4306, 0.7114, 0.6322, 0.8718, 0.6169, 0.8718, 0.6169, 0.8536, 0.6322, 0.8536, 0.02241, 0.2831, 0.005497, 0.2655, 0.01302, 0.2552, 0.02993, 0.2729, 0.02993, 0.2729, 0.01302, 0.2552, 0.03117, 0.2512, 0.04808, 0.2689, 0.9731, 0.4296, 0.8138, 0.4296, 0.8138, 0.2217, 0.9731, 0.2217, 0.2217, 0.2598, 0.2217, 0.491, 0.2162, 0.491, 0.2162, 0.2655, 0.4266, 0.2189, 0.4266, 1.898e-08, 0.4434, 9.492e-09, 0.4434, 0.2312, 0.4306, 0.7218, 0.4306, 0.953, 0.4153, 0.953, 0.4153, 0.7218, 0.02241, 0.2831, 0.02241, 0.491, 0.005497, 0.491, 0.005497, 0.2655, 0.2359, 0.7127, 0.2217, 0.6959, 0.2359, 0.6936, 0.2359, 0.7127, 0.2359, 0.6936, 0.2512, 0.6911, 0.2512, 0.7127, 0.2512, 0.7127, 0.2512, 0.6911, 0.256, 0.6903, 0.256, 0.7072, 0.4153, 0.6903, 0.256, 0.6903, 0.256, 0.5134, 0.4153, 0.5134, 0.2512, 0.6911, 0.2359, 0.6936, 0.2359, 0.5101, 0.2512, 0.5126, 0.256, 0.6903, 0.2512, 0.6911, 0.2512, 0.5126, 0.256, 0.5134, 0.2359, 0.6936, 0.2217, 0.6959, 0.2217, 0.5078, 0.2359, 0.5101, 0.2512, 0.5126, 0.2359, 0.5101, 0.2359, 0.491, 0.2512, 0.491, 0.256, 0.5134, 0.2512, 0.5126, 0.2512, 0.491, 0.256, 0.4965, 0.2359, 0.5101, 0.2217, 0.5078, 0.2359, 0.491])
me_cube_003.materials.append(mat_platform_path)
me_cube_003.use_remesh_preserve_volume = False
me_cube_003.use_remesh_preserve_attributes = False
me_cube_003.use_mirror_vertex_groups = False
me_cube_003.update()
me_cube_001 = bpy.data.meshes.new('Cube.001')
me_cube_001.from_pydata([(2.241, -9.562, 0.4827), (2.304, -9.562, 0.8673), (-2.241, -9.562, 0.4827), (-2.304, -9.562, 0.8673), (2.221, -6.794, -3.637), (2.221, -6.794, 0.363), (2.646, -6.794, 0.363), (2.362, -6.794, 1.224), (2.784, -6.794, 0.8673), (2.784, -6.794, 0.4827), (-2.221, -6.794, -3.637), (-2.221, -6.794, 0.363), (-2.646, -6.794, 0.363), (-2.362, -6.794, 1.224), (-2.784, -6.794, 0.8673), (-2.784, -6.794, 0.4827), (-2.362, -9.562, 1.224), (-2.784, -9.562, 0.8673), (-2.784, -9.562, 0.4827), (-2.221, -9.561, -3.637), (-2.221, -9.561, 0.363), (-2.646, -9.562, 0.363), (2.221, -4.026, -3.637), (2.784, -4.026, 0.8673), (2.784, -4.026, 0.4827), (2.221, -4.026, 0.363), (2.646, -4.026, 0.363), (2.362, -4.026, 1.224), (-2.221, -4.026, -3.637), (-2.221, -4.026, 0.363), (-2.646, -4.026, 0.363), (-2.362, -4.026, 1.224), (-2.784, -4.025, 0.8673), (-2.784, -4.025, 0.4827), (2.221, -9.561, 0.363), (2.646, -9.562, 0.363), (2.362, -9.562, 1.224), (2.221, -9.561, -3.637), (2.784, -9.562, 0.8673), (2.784, -9.562, 0.4827), (2.304, -4.026, 0.8673), (2.241, -4.026, 0.4827), (-2.304, -4.025, 0.8673), (-2.241, -4.025, 0.4827)], [], [(20, 2, 18, 21), (0, 1, 3, 2), (1, 36, 16, 3), (0, 34, 35, 39), (3, 16, 17), (2, 3, 17, 18), (38, 1, 0, 39), (34, 0, 2, 20), (22, 25, 5, 4), (24, 9, 6, 26), (39, 9, 8, 38), (27, 7, 8, 23), (34, 5, 6, 35), (18, 15, 12, 21), (33, 15, 14, 32), (16, 13, 14, 17), (29, 11, 12, 30), (19, 20, 11, 10), (7, 13, 16, 36), (10, 4, 37, 19), (38, 36, 1), (15, 18, 17, 14), (11, 20, 21, 12), (9, 24, 23, 8), (5, 25, 26, 6), (15, 33, 30, 12), (13, 31, 32, 14), (10, 11, 29, 28), (4, 5, 34, 37), (9, 39, 35, 6), (7, 36, 38, 8), (27, 31, 13, 7), (28, 22, 4, 10), (34, 20, 19, 37), (22, 28, 29, 25), (24, 26, 25, 41), (23, 24, 41, 40), (23, 40, 27), (41, 25, 29, 43), (40, 41, 43, 42), (27, 40, 42, 31), (31, 42, 32), (43, 29, 30, 33), (42, 43, 33, 32)])
me_cube_001.polygons.foreach_set('use_smooth', [True] * 44)
_uv = me_cube_001.uv_layers.new(name='UVMap')
_uv.uv.foreach_set('vector', [0.03428, 0.5134, 0.02951, 0.5126, 0.02951, 0.491, 0.03428, 0.4965, 0.02951, 0.6911, 0.0142, 0.6936, 0.0142, 0.5101, 0.02951, 0.5126, 0.0142, 0.6936, 1.898e-08, 0.6959, 0.0, 0.5078, 0.0142, 0.5101, 0.02951, 0.6911, 0.03428, 0.6903, 0.03428, 0.7072, 0.02951, 0.7127, 0.0142, 0.5101, 0.0, 0.5078, 0.0142, 0.491, 0.02951, 0.5126, 0.0142, 0.5101, 0.0142, 0.491, 0.02951, 0.491, 0.0142, 0.7127, 0.0142, 0.6936, 0.02951, 0.6911, 0.02951, 0.7127, 0.03428, 0.6903, 0.02951, 0.6911, 0.02951, 0.5126, 0.03428, 0.5134, 0.6027, 0.8855, 0.4434, 0.8855, 0.4434, 0.7753, 0.6027, 0.7753, 0.4153, 0.7114, 0.4153, 0.6012, 0.4208, 0.6012, 0.4208, 0.7114, 0.9861, 0.6658, 0.9861, 0.776, 0.9708, 0.776, 0.9708, 0.6658, 0.4434, 0.2049, 0.5536, 0.2049, 0.5536, 0.2217, 0.4434, 0.2217, 0.4377, 0.491, 0.4377, 0.6012, 0.4208, 0.6012, 0.4208, 0.491, 0.216, 0.491, 0.216, 0.6012, 0.2105, 0.6012, 0.2105, 0.491, 0.9555, 0.8863, 0.9555, 0.776, 0.9708, 0.776, 0.9708, 0.8863, 0.6638, 0.01679, 0.5536, 0.01679, 0.5536, 3.797e-08, 0.6638, 6.645e-08, 0.1935, 0.7114, 0.1935, 0.6012, 0.2105, 0.6012, 0.2105, 0.7114, 0.7962, 0.8862, 0.637, 0.8862, 0.637, 0.776, 0.7962, 0.776, 0.5536, 0.2049, 0.5536, 0.01679, 0.6638, 0.01679, 0.6638, 0.2049, 0.8407, 0.1102, 0.6638, 0.1102, 0.6638, 3e-06, 0.8407, 0.0, 0.0142, 0.7127, 1.898e-08, 0.6959, 0.0142, 0.6936, 0.9555, 0.776, 0.9555, 0.6658, 0.9708, 0.6658, 0.9708, 0.776, 0.1935, 0.6012, 0.1935, 0.491, 0.2105, 0.491, 0.2105, 0.6012, 0.9861, 0.776, 0.9861, 0.8862, 0.9708, 0.8862, 0.9708, 0.776, 0.4377, 0.6012, 0.4377, 0.7114, 0.4208, 0.7114, 0.4208, 0.6012, 0.216, 0.6012, 0.216, 0.7114, 0.2105, 0.7114, 0.2105, 0.6012, 0.5536, 0.01679, 0.4434, 0.01679, 0.4434, 0.0, 0.5536, 3.797e-08, 0.7962, 0.776, 0.637, 0.776, 0.637, 0.6658, 0.7962, 0.6658, 0.6027, 0.7753, 0.4434, 0.7753, 0.4434, 0.6651, 0.6027, 0.6651, 0.4153, 0.6012, 0.4153, 0.491, 0.4208, 0.491, 0.4208, 0.6012, 0.5536, 0.2049, 0.6638, 0.2049, 0.6638, 0.2217, 0.5536, 0.2217, 0.4434, 0.2049, 0.4434, 0.01679, 0.5536, 0.01679, 0.5536, 0.2049, 0.8407, 0.2204, 0.6638, 0.2204, 0.6638, 0.1102, 0.8407, 0.1102, 0.03428, 0.6903, 0.03428, 0.5134, 0.1935, 0.5134, 0.1935, 0.6903, 0.637, 0.2441, 0.637, 0.421, 0.4777, 0.421, 0.4777, 0.2441, 0.4729, 0.2217, 0.4777, 0.2272, 0.4777, 0.2441, 0.4729, 0.2433, 0.4576, 0.2217, 0.4729, 0.2217, 0.4729, 0.2433, 0.4576, 0.2408, 0.4576, 0.2217, 0.4576, 0.2408, 0.4434, 0.2385, 0.4729, 0.2433, 0.4777, 0.2441, 0.4777, 0.421, 0.4729, 0.4218, 0.4576, 0.2408, 0.4729, 0.2433, 0.4729, 0.4218, 0.4576, 0.4243, 0.4434, 0.2385, 0.4576, 0.2408, 0.4576, 0.4243, 0.4434, 0.4266, 0.4434, 0.4266, 0.4576, 0.4243, 0.4576, 0.4434, 0.4729, 0.4218, 0.4777, 0.421, 0.4777, 0.4379, 0.4729, 0.4434, 0.4576, 0.4243, 0.4729, 0.4218, 0.4729, 0.4434, 0.4576, 0.4434])
me_cube_001.materials.append(mat_platform_path)
me_cube_001.use_remesh_preserve_volume = False
me_cube_001.use_remesh_preserve_attributes = False
me_cube_001.use_mirror_vertex_groups = False
me_cube_001.update()
me_cube_009 = bpy.data.meshes.new('Cube.009')
me_cube_009.from_pydata([(2.221, -8.027, -3.714), (1.577, -8.384, -3.714), (2.033, -8.285, -3.714), (-1.577, -8.384, -3.714), (-2.221, -8.027, -3.714), (-2.033, -8.285, -3.714), (2.221, -8.027, 0.2863), (1.577, -8.384, 0.2863), (2.033, -8.285, 0.2863), (-1.577, -8.384, 0.2863), (-2.221, -8.027, 0.2863), (-2.033, -8.285, 0.2863), (1.718, -8.662, 1.147), (2.362, -8.304, 1.147), (2.174, -8.563, 1.147), (2.139, -8.973, 0.7906), (2.784, -8.613, 0.7906), (2.595, -8.874, 0.7906), (-2.363, -8.304, 1.147), (-1.718, -8.662, 1.147), (-2.174, -8.563, 1.147), (-2.784, -8.613, 0.7906), (-2.139, -8.973, 0.7906), (-2.595, -8.874, 0.7906), (2.784, -8.613, 0.406), (2.139, -8.973, 0.406), (2.595, -8.874, 0.406), (2.001, -8.828, 0.2863), (2.646, -8.47, 0.2863), (2.457, -8.73, 0.2863), (-2.139, -8.973, 0.406), (-2.784, -8.613, 0.406), (-2.595, -8.874, 0.406), (-2.646, -8.47, 0.2863), (-2.001, -8.828, 0.2863), (-2.457, -8.73, 0.2863), (2.221, -2.806, -3.714), (2.221, -2.806, 0.2863), (2.646, -2.806, 0.2863), (2.362, -2.806, 1.147), (2.784, -2.806, 0.7906), (2.784, -2.806, 0.406), (-2.221, -2.806, -3.714), (-2.221, -2.806, 0.2863), (-2.646, -2.806, 0.2863), (-2.363, -2.806, 1.147), (-2.784, -2.806, 0.7906), (-2.784, -2.806, 0.406), (2.241, -2.806, 0.406), (2.304, -2.806, 0.7906), (-2.241, -2.806, 0.406), (-2.304, -2.806, 0.7906)], [], [(1, 7, 9, 3), (43, 10, 33, 44), (39, 13, 16, 40), (9, 7, 27, 34), (30, 25, 15, 22), (47, 31, 21, 46), (12, 19, 22, 15), (25, 30, 34, 27), (41, 24, 28, 38), (0, 6, 8, 2), (2, 8, 7, 1), (3, 9, 11, 5), (5, 11, 10, 4), (12, 15, 17, 14), (14, 17, 16, 13), (18, 21, 23, 20), (20, 23, 22, 19), (25, 27, 29, 26), (26, 29, 28, 24), (31, 33, 35, 32), (32, 35, 34, 30), (15, 25, 26, 17), (17, 26, 24, 16), (27, 7, 8, 29), (29, 8, 6, 28), (21, 31, 32, 23), (23, 32, 30, 22), (33, 10, 11, 35), (35, 11, 9, 34), (36, 37, 6, 0), (24, 41, 40, 16), (6, 37, 38, 28), (31, 47, 44, 33), (18, 45, 46, 21), (4, 10, 43, 42), (42, 36, 0, 2, 1, 3, 5, 4), (39, 45, 18, 20, 19, 12, 14, 13), (40, 49, 39), (40, 41, 48, 49), (41, 38, 37, 48), (49, 48, 50, 51), (48, 37, 43, 50), (39, 49, 51, 45), (51, 50, 47, 46), (50, 43, 44, 47), (45, 51, 46), (36, 42, 43, 37)])
me_cube_009.polygons.foreach_set('use_smooth', [True] * 47)
_uv = me_cube_009.uv_layers.new(name='UVMap')
_uv.uv.foreach_set('vector', [0.8342, 0.538, 1.0, 0.538, 1.0, 0.6687, 0.8342, 0.6687, 0.2249, 0.2556, 0.2249, 0.4721, 0.2073, 0.4904, 0.2073, 0.2556, 0.6458, 0.5113, 0.6458, 0.2834, 0.6633, 0.2705, 0.6633, 0.5113, 0.2516, 0.4869, 0.3823, 0.4869, 0.3999, 0.5053, 0.234, 0.5053, 0.9139, 0.2161, 0.9139, 0.3935, 0.8979, 0.3935, 0.8979, 0.2161, 0.4017, 0.7421, 0.4017, 0.9368, 0.3857, 0.9368, 0.3857, 0.7421, 0.8831, 0.376, 0.8831, 0.2336, 0.8979, 0.2161, 0.8979, 0.3935, 0.4057, 0.5113, 0.2283, 0.5113, 0.234, 0.5053, 0.3999, 0.5053, 0.4324, 0.2556, 0.4324, 0.4964, 0.4267, 0.4904, 0.4267, 0.2556, 0.8341, 0.5113, 1.0, 0.5113, 1.0, 0.5191, 0.8342, 0.5191, 0.8342, 0.5191, 1.0, 0.5191, 1.0, 0.538, 0.8342, 0.538, 0.8342, 0.6687, 1.0, 0.6687, 1.0, 0.6876, 0.8342, 0.6876, 0.8342, 0.6876, 1.0, 0.6876, 1.0, 0.6955, 0.8341, 0.6955, 0.619, 0.2685, 0.6365, 0.2556, 0.6554, 0.2597, 0.6379, 0.2726, 0.6379, 0.2726, 0.6554, 0.2597, 0.6633, 0.2705, 0.6458, 0.2834, 0.4499, 0.2834, 0.4324, 0.2705, 0.4402, 0.2597, 0.4577, 0.2726, 0.4577, 0.2726, 0.4402, 0.2597, 0.4591, 0.2556, 0.4766, 0.2685, 0.4057, 0.5113, 0.3999, 0.5053, 0.4188, 0.5012, 0.4246, 0.5072, 0.4246, 0.5072, 0.4188, 0.5012, 0.4267, 0.4904, 0.4324, 0.4964, 0.2015, 0.4964, 0.2073, 0.4904, 0.2151, 0.5012, 0.2094, 0.5072, 0.2094, 0.5072, 0.2151, 0.5012, 0.234, 0.5053, 0.2283, 0.5113, 0.8979, 0.3935, 0.9139, 0.3935, 0.9139, 0.4124, 0.8979, 0.4124, 0.8979, 0.4124, 0.9139, 0.4124, 0.9139, 0.4203, 0.8979, 0.4203, 0.3999, 0.5053, 0.3823, 0.4869, 0.4012, 0.4828, 0.4188, 0.5012, 0.4188, 0.5012, 0.4012, 0.4828, 0.4091, 0.4721, 0.4267, 0.4904, 0.8979, 0.1894, 0.9139, 0.1894, 0.9139, 0.1972, 0.8979, 0.1972, 0.8979, 0.1972, 0.9139, 0.1972, 0.9139, 0.2161, 0.8979, 0.2161, 0.2073, 0.4904, 0.2249, 0.4721, 0.2327, 0.4828, 0.2151, 0.5012, 0.2151, 0.5012, 0.2327, 0.4828, 0.2516, 0.4869, 0.234, 0.5053, 9.884e-09, 0.1221, 0.1658, 0.1221, 0.1658, 0.2971, 2.965e-08, 0.2971, 0.1708, 0.3305, 0.1708, 0.1359, 0.1868, 0.1359, 0.1868, 0.3305, 0.4091, 0.4721, 0.4091, 0.2556, 0.4267, 0.2556, 0.4267, 0.4904, 0.2015, 0.4964, 0.2015, 0.2556, 0.2073, 0.2556, 0.2073, 0.4904, 0.4499, 0.2834, 0.4499, 0.5113, 0.4324, 0.5113, 0.4324, 0.2705, 1.0, 0.8704, 0.8341, 0.8704, 0.8341, 0.6955, 1.0, 0.6955, 0.1842, 0.8694, 2.965e-08, 0.8694, 0.0, 0.653, 0.00783, 0.6423, 0.02673, 0.6382, 0.1575, 0.6382, 0.1764, 0.6423, 0.1842, 0.653, 0.6458, 0.5113, 0.4499, 0.5113, 0.4499, 0.2834, 0.4577, 0.2726, 0.4766, 0.2685, 0.619, 0.2685, 0.6379, 0.2726, 0.6458, 0.2834, 0.1868, 0.1359, 0.1868, 0.1241, 0.2015, 0.1256, 0.1868, 0.1359, 0.1708, 0.1359, 0.1708, 0.1226, 0.1868, 0.1241, 0.1708, 0.1359, 0.1658, 0.1325, 0.1658, 0.1221, 0.1708, 0.1226, 0.1868, 0.1241, 0.1708, 0.1226, 0.1708, 0.01325, 0.1868, 0.01172, 0.1708, 0.1226, 0.1658, 0.1221, 0.1658, 0.01373, 0.1708, 0.01325, 0.2015, 0.1256, 0.1868, 0.1241, 0.1868, 0.01172, 0.2015, 0.01029, 0.1868, 0.01172, 0.1708, 0.01325, 0.1708, 2.471e-09, 0.1868, 0.0, 0.1708, 0.01325, 0.1658, 0.01373, 0.1658, 0.003369, 0.1708, 2.471e-09, 0.2015, 0.01029, 0.1868, 0.01172, 0.1868, 0.0, 9.884e-09, 0.1221, 0.0, 0.01373, 0.1658, 0.01373, 0.1658, 0.1221])
me_cube_009.materials.append(mat_platform_dirt)
me_cube_009.use_remesh_preserve_volume = False
me_cube_009.use_remesh_preserve_attributes = False
me_cube_009.use_mirror_vertex_groups = False
me_cube_009.update()
me_cube_005 = bpy.data.meshes.new('Cube.005')
me_cube_005.from_pydata([(2.241, -2.768, 0.406), (2.304, -2.768, 0.7906), (-2.241, -2.768, 0.406), (-2.304, -2.768, 0.7906), (2.221, 3.004e-05, -3.714), (2.221, 2.956e-05, 0.2863), (2.646, 2.909e-05, 0.2863), (2.362, 2.909e-05, 1.147), (2.784, 2.909e-05, 0.7906), (2.784, 2.909e-05, 0.406), (-2.221, 3.004e-05, -3.714), (-2.221, 3.004e-05, 0.2863), (-2.646, 3.004e-05, 0.2863), (-2.363, 3.004e-05, 1.147), (-2.784, 3.004e-05, 0.7906), (-2.784, 3.004e-05, 0.406), (-2.363, -2.768, 1.147), (-2.784, -2.768, 0.7906), (-2.784, -2.768, 0.406), (-2.221, -2.768, -3.714), (-2.221, -2.768, 0.2863), (-2.646, -2.768, 0.2863), (2.221, 2.768, -3.714), (2.784, 2.768, 0.7906), (2.784, 2.768, 0.406), (2.221, 2.768, 0.2863), (2.646, 2.768, 0.2863), (2.362, 2.768, 1.147), (-2.221, 2.768, -3.714), (-2.221, 2.768, 0.2863), (-2.646, 2.768, 0.2863), (-2.363, 2.768, 1.147), (-2.784, 2.768, 0.7906), (-2.784, 2.768, 0.406), (2.221, -2.767, 0.2863), (2.646, -2.768, 0.2863), (2.362, -2.768, 1.147), (2.221, -2.767, -3.714), (2.784, -2.768, 0.7906), (2.784, -2.768, 0.406), (2.304, 2.768, 0.7906), (2.241, 2.768, 0.406), (-2.304, 2.768, 0.7906), (-2.241, 2.768, 0.406)], [], [(20, 2, 18, 21), (0, 1, 3, 2), (1, 36, 16, 3), (0, 34, 35, 39), (3, 16, 17), (2, 3, 17, 18), (38, 1, 0, 39), (34, 0, 2, 20), (22, 25, 5, 4), (24, 9, 6, 26), (39, 9, 8, 38), (27, 7, 8, 23), (34, 5, 6, 35), (18, 15, 12, 21), (33, 15, 14, 32), (16, 13, 14, 17), (29, 11, 12, 30), (19, 20, 11, 10), (7, 13, 16, 36), (10, 4, 37, 19), (38, 36, 1), (15, 18, 17, 14), (11, 20, 21, 12), (9, 24, 23, 8), (5, 25, 26, 6), (15, 33, 30, 12), (13, 31, 32, 14), (10, 11, 29, 28), (4, 5, 34, 37), (9, 39, 35, 6), (7, 36, 38, 8), (27, 31, 13, 7), (28, 22, 4, 10), (34, 20, 19, 37), (22, 28, 29, 25), (24, 26, 25, 41), (23, 24, 41, 40), (23, 40, 27), (41, 25, 29, 43), (40, 41, 43, 42), (27, 40, 42, 31), (31, 42, 32), (43, 29, 30, 33), (42, 43, 33, 32)])
me_cube_005.polygons.foreach_set('use_smooth', [True] * 44)
_uv = me_cube_005.uv_layers.new(name='UVMap')
_uv.uv.foreach_set('vector', [0.5969, 0.7188, 0.6019, 0.7196, 0.6019, 0.7421, 0.5969, 0.7364, 0.6019, 0.5338, 0.6178, 0.5312, 0.6178, 0.7222, 0.6019, 0.7196, 0.6178, 0.5312, 0.6326, 0.5288, 0.6326, 0.7246, 0.6178, 0.7222, 0.6019, 0.5338, 0.5969, 0.5346, 0.5969, 0.517, 0.6019, 0.5113, 0.6178, 0.7222, 0.6326, 0.7246, 0.6178, 0.7421, 0.6019, 0.7196, 0.6178, 0.7222, 0.6178, 0.7421, 0.6019, 0.7421, 0.6178, 0.5113, 0.6178, 0.5312, 0.6019, 0.5338, 0.6019, 0.5113, 0.5969, 0.5346, 0.6019, 0.5338, 0.6019, 0.7196, 0.5969, 0.7188, 0.9949, 0.1855, 0.8291, 0.1855, 0.8291, 0.09276, 0.9949, 0.09276, 0.9372, 0.1894, 0.9372, 0.3042, 0.9315, 0.3042, 0.9315, 0.1894, 0.8782, 0.1894, 0.8782, 0.2822, 0.8622, 0.2822, 0.8622, 0.1894, 0.2015, 0.7246, 0.3163, 0.7246, 0.3163, 0.7421, 0.2015, 0.7421, 0.9139, 0.4189, 0.9139, 0.3042, 0.9315, 0.3042, 0.9315, 0.4189, 0.1708, 0.56, 0.1708, 0.4453, 0.1765, 0.4453, 0.1765, 0.56, 0.4176, 0.7421, 0.4176, 0.8349, 0.4017, 0.8349, 0.4017, 0.7421, 0.431, 0.5288, 0.3163, 0.5288, 0.3163, 0.5113, 0.4311, 0.5113, 0.1941, 0.3305, 0.1941, 0.4453, 0.1765, 0.4453, 0.1765, 0.3305, 1.977e-08, 0.3305, 0.1658, 0.3305, 0.1658, 0.4233, 1.977e-08, 0.4233, 0.3163, 0.7246, 0.3163, 0.5288, 0.431, 0.5288, 0.431, 0.7246, 0.3857, 0.8569, 0.2015, 0.8569, 0.2015, 0.7421, 0.3857, 0.7421, 0.6178, 0.5113, 0.6326, 0.5288, 0.6178, 0.5312, 0.4176, 0.8349, 0.4176, 0.9277, 0.4017, 0.9277, 0.4017, 0.8349, 0.1941, 0.4453, 0.1941, 0.56, 0.1765, 0.56, 0.1765, 0.4453, 0.8782, 0.2822, 0.8782, 0.375, 0.8622, 0.375, 0.8622, 0.2822, 0.9139, 0.3042, 0.9139, 0.1894, 0.9315, 0.1894, 0.9315, 0.3042, 0.1708, 0.4453, 0.1708, 0.3305, 0.1765, 0.3305, 0.1765, 0.4453, 0.3163, 0.5288, 0.2015, 0.5288, 0.2015, 0.5113, 0.3163, 0.5113, 1.977e-08, 0.4233, 0.1658, 0.4233, 0.1658, 0.516, 1.977e-08, 0.516, 0.9949, 0.09276, 0.8291, 0.09276, 0.8291, 5.931e-08, 0.9949, 0.0, 0.9372, 0.3042, 0.9372, 0.4189, 0.9315, 0.4189, 0.9315, 0.3042, 0.3163, 0.7246, 0.431, 0.7246, 0.4311, 0.7421, 0.3163, 0.7421, 0.2015, 0.7246, 0.2015, 0.5288, 0.3163, 0.5288, 0.3163, 0.7246, 0.3857, 0.9716, 0.2015, 0.9716, 0.2015, 0.8569, 0.3857, 0.8569, 0.5969, 0.5346, 0.5969, 0.7188, 0.4311, 0.7188, 0.4311, 0.5346, 0.0, 0.6244, 1.977e-08, 0.516, 0.1658, 0.516, 0.1658, 0.6244, 0.1708, 0.6382, 0.1658, 0.6348, 0.1658, 0.6244, 0.1708, 0.6249, 0.8622, 0.375, 0.8782, 0.375, 0.8782, 0.3882, 0.8622, 0.3867, 0.8622, 0.375, 0.8622, 0.3867, 0.8474, 0.3853, 0.1708, 0.6249, 0.1658, 0.6244, 0.1658, 0.516, 0.1708, 0.5156, 0.8622, 0.3867, 0.8782, 0.3882, 0.8782, 0.4976, 0.8622, 0.4991, 0.8474, 0.3853, 0.8622, 0.3867, 0.8622, 0.4991, 0.8474, 0.5005, 0.8474, 0.5005, 0.8622, 0.4991, 0.8622, 0.5108, 0.8782, 0.4976, 0.8831, 0.4971, 0.8831, 0.5075, 0.8782, 0.5108, 0.8622, 0.4991, 0.8782, 0.4976, 0.8782, 0.5108, 0.8622, 0.5108])
me_cube_005.materials.append(mat_platform_dirt)
me_cube_005.use_remesh_preserve_volume = False
me_cube_005.use_remesh_preserve_attributes = False
me_cube_005.use_mirror_vertex_groups = False
me_cube_005.update()
me_cube_006 = bpy.data.meshes.new('Cube.006')
me_cube_006.from_pydata([(1.577, 8.396, -3.714), (2.221, 8.039, -3.714), (2.033, 8.297, -3.714), (-2.221, 8.039, -3.714), (-1.577, 8.396, -3.714), (-2.033, 8.297, -3.714), (1.577, 8.396, 0.2863), (2.221, 8.039, 0.2863), (2.033, 8.297, 0.2863), (-2.221, 8.039, 0.2863), (-1.577, 8.396, 0.2863), (-2.033, 8.297, 0.2863), (2.784, 8.626, 0.7906), (2.139, 8.985, 0.7906), (2.595, 8.886, 0.7906), (2.362, 8.316, 1.147), (1.718, 8.674, 1.147), (2.174, 8.575, 1.147), (-2.139, 8.985, 0.7906), (-2.784, 8.626, 0.7906), (-2.595, 8.886, 0.7906), (-1.718, 8.674, 1.147), (-2.363, 8.316, 1.147), (-2.174, 8.575, 1.147), (2.646, 8.482, 0.2863), (2.001, 8.84, 0.2863), (2.457, 8.742, 0.2863), (2.139, 8.985, 0.406), (2.784, 8.626, 0.406), (2.595, 8.886, 0.406), (-2.001, 8.84, 0.2863), (-2.646, 8.482, 0.2863), (-2.457, 8.742, 0.2863), (-2.784, 8.626, 0.406), (-2.139, 8.985, 0.406), (-2.595, 8.886, 0.406), (2.221, 2.819, -3.714), (2.221, 2.819, 0.2863), (2.646, 2.819, 0.2863), (2.362, 2.819, 1.147), (2.784, 2.819, 0.7906), (2.784, 2.819, 0.406), (-2.221, 2.819, -3.714), (-2.221, 2.819, 0.2863), (-2.646, 2.819, 0.2863), (-2.363, 2.819, 1.147), (-2.784, 2.819, 0.7906), (-2.784, 2.819, 0.406), (2.241, 2.819, 0.406), (2.304, 2.819, 0.7906), (-2.241, 2.819, 0.406), (-2.304, 2.819, 0.7906)], [], [(6, 0, 4, 10), (25, 30, 34, 27), (0, 2, 1, 36, 42, 3, 5, 4), (42, 43, 9, 3), (37, 7, 24, 38), (45, 22, 19, 46), (6, 10, 30, 25), (13, 18, 21, 16), (41, 28, 12, 40), (27, 34, 18, 13), (47, 33, 31, 44), (15, 17, 16, 21, 23, 22, 45, 39), (0, 6, 8, 2), (2, 8, 7, 1), (3, 9, 11, 5), (5, 11, 10, 4), (13, 16, 17, 14), (14, 17, 15, 12), (19, 22, 23, 20), (20, 23, 21, 18), (25, 27, 29, 26), (26, 29, 28, 24), (31, 33, 35, 32), (32, 35, 34, 30), (27, 13, 14, 29), (29, 14, 12, 28), (6, 25, 26, 8), (8, 26, 24, 7), (33, 19, 20, 35), (35, 20, 18, 34), (9, 31, 32, 11), (11, 32, 30, 10), (1, 7, 37, 36), (28, 41, 38, 24), (15, 39, 40, 12), (33, 47, 46, 19), (9, 43, 44, 31), (40, 39, 49), (40, 49, 48, 41), (41, 48, 37, 38), (36, 37, 43, 42), (48, 49, 51, 50), (37, 48, 50, 43), (49, 39, 45, 51), (50, 51, 46, 47), (43, 50, 47, 44), (51, 45, 46)])
me_cube_006.polygons.foreach_set('use_smooth', [True] * 47)
_uv = me_cube_006.uv_layers.new(name='UVMap')
_uv.uv.foreach_set('vector', [0.6633, 0.2027, 0.8291, 0.2027, 0.8291, 0.2796, 0.6633, 0.2796, 0.3999, 0.005987, 0.234, 0.005987, 0.2283, 0.0, 0.4057, 3.954e-08, 0.8207, 0.2796, 0.8396, 0.2837, 0.8474, 0.2944, 0.8474, 0.5108, 0.6633, 0.5108, 0.6633, 0.2944, 0.6711, 0.2837, 0.69, 0.2796, 0.4311, 0.7421, 0.5969, 0.7421, 0.5969, 0.9171, 0.4311, 0.9171, 0.4091, 0.2556, 0.4091, 0.0392, 0.4267, 0.02086, 0.4267, 0.2556, 0.4499, 0.0, 0.4499, 0.2279, 0.4324, 0.2407, 0.4324, 9.884e-09, 0.3823, 0.02441, 0.2516, 0.02441, 0.234, 0.005987, 0.3999, 0.005987, 0.6365, 0.2556, 0.4591, 0.2556, 0.4766, 0.2428, 0.619, 0.2428, 0.1842, 0.965, 0.1842, 0.7703, 0.2001, 0.7703, 0.2001, 0.965, 0.1842, 0.7426, 0.1842, 0.6382, 0.2001, 0.6382, 0.2001, 0.7426, 0.2015, 0.2556, 0.2015, 0.01489, 0.2073, 0.02086, 0.2073, 0.2556, 0.6458, 0.2279, 0.6379, 0.2387, 0.619, 0.2428, 0.4766, 0.2428, 0.4577, 0.2387, 0.4499, 0.2279, 0.4499, 0.0, 0.6458, 1.977e-08, 0.8291, 0.2027, 0.6633, 0.2027, 0.6633, 0.1882, 0.8291, 0.1882, 0.8291, 0.1882, 0.6633, 0.1882, 0.6633, 0.175, 0.8291, 0.175, 0.4311, 0.9171, 0.5969, 0.9171, 0.5969, 0.9304, 0.4311, 0.9304, 0.4311, 0.9304, 0.5969, 0.9304, 0.5969, 0.9448, 0.4311, 0.9448, 0.6365, 0.2556, 0.619, 0.2428, 0.6379, 0.2387, 0.6554, 0.2515, 0.6554, 0.2515, 0.6379, 0.2387, 0.6458, 0.2279, 0.6633, 0.2407, 0.4324, 0.2407, 0.4499, 0.2279, 0.4577, 0.2387, 0.4402, 0.2515, 0.4402, 0.2515, 0.4577, 0.2387, 0.4766, 0.2428, 0.4591, 0.2556, 0.3999, 0.005987, 0.4057, 3.954e-08, 0.4246, 0.004087, 0.4188, 0.01007, 0.4188, 0.01007, 0.4246, 0.004087, 0.4324, 0.01489, 0.4267, 0.02086, 0.2073, 0.02086, 0.2015, 0.01489, 0.2094, 0.004087, 0.2151, 0.01007, 0.2151, 0.01007, 0.2094, 0.004087, 0.2283, 0.0, 0.234, 0.005987, 0.1842, 0.7426, 0.2001, 0.7426, 0.2001, 0.757, 0.1842, 0.757, 0.1842, 0.757, 0.2001, 0.757, 0.2001, 0.7703, 0.1842, 0.7703, 0.3823, 0.02441, 0.3999, 0.005987, 0.4188, 0.01007, 0.4012, 0.02849, 0.4012, 0.02849, 0.4188, 0.01007, 0.4267, 0.02086, 0.4091, 0.0392, 0.9531, 0.2172, 0.9372, 0.2172, 0.9372, 0.2038, 0.9531, 0.2038, 0.9531, 0.2038, 0.9372, 0.2038, 0.9372, 0.1894, 0.9531, 0.1894, 0.2249, 0.0392, 0.2073, 0.02086, 0.2151, 0.01007, 0.2327, 0.02849, 0.2327, 0.02849, 0.2151, 0.01007, 0.234, 0.005987, 0.2516, 0.02441, 0.8291, 0.175, 0.6633, 0.175, 0.6633, 2.718e-08, 0.8291, 0.0, 0.4324, 0.01489, 0.4324, 0.2556, 0.4267, 0.2556, 0.4267, 0.02086, 0.6458, 0.2279, 0.6458, 1.977e-08, 0.6633, 9.884e-09, 0.6633, 0.2407, 0.9531, 0.2172, 0.9531, 0.4118, 0.9372, 0.4118, 0.9372, 0.2172, 0.2249, 0.0392, 0.2249, 0.2556, 0.2073, 0.2556, 0.2073, 0.02086, 0.6474, 0.7421, 0.6326, 0.7246, 0.6474, 0.7222, 0.6474, 0.7421, 0.6474, 0.7222, 0.6633, 0.7196, 0.6633, 0.7421, 0.6633, 0.7421, 0.6633, 0.7196, 0.6683, 0.7188, 0.6683, 0.7364, 0.8341, 0.7188, 0.6683, 0.7188, 0.6683, 0.5346, 0.8341, 0.5346, 0.6633, 0.7196, 0.6474, 0.7222, 0.6474, 0.5312, 0.6633, 0.5338, 0.6683, 0.7188, 0.6633, 0.7196, 0.6633, 0.5338, 0.6683, 0.5346, 0.6474, 0.7222, 0.6326, 0.7246, 0.6326, 0.5288, 0.6474, 0.5312, 0.6633, 0.5338, 0.6474, 0.5312, 0.6474, 0.5113, 0.6633, 0.5113, 0.6683, 0.5346, 0.6633, 0.5338, 0.6633, 0.5113, 0.6683, 0.517, 0.6474, 0.5312, 0.6326, 0.5288, 0.6474, 0.5113])
me_cube_006.materials.append(mat_platform_dirt)
me_cube_006.use_remesh_preserve_volume = False
me_cube_006.use_remesh_preserve_attributes = False
me_cube_006.use_mirror_vertex_groups = False
me_cube_006.update()

# ---- objects
ob_cube_004 = bpy.data.objects.new('Cube.004', me_cube_012)
ob_cube_003 = bpy.data.objects.new('Cube.003', me_cube_011)
ob_cube_005 = bpy.data.objects.new('Cube.005', me_cube_010)
ob_cube_002 = bpy.data.objects.new('Cube.002', me_cube_004)
ob_cube_000 = bpy.data.objects.new('Cube.000', me_cube_003)
ob_cube_001 = bpy.data.objects.new('Cube.001', me_cube_001)
ob_cube_008 = bpy.data.objects.new('Cube.008', me_cube_009)
ob_cube_007 = bpy.data.objects.new('Cube.007', me_cube_005)
ob_cube_006 = bpy.data.objects.new('Cube.006', me_cube_006)

# ---- transforms, parenting, visibility, modifiers, constraints
ob_cube_004.location = (3.564e-05, 1.712, 2.714)
ob_cube_004.lock_rotations_4d = False
ob_cube_004.empty_display_type = 'ARROWS'
ob_cube_004.lineart.crease_threshold = 0.0
_m = ob_cube_004.modifiers.new('EdgeSplit', 'EDGE_SPLIT')
ob_cube_003.location = (3.564e-05, 1.712, 2.714)
ob_cube_003.lock_rotations_4d = False
ob_cube_003.empty_display_type = 'ARROWS'
ob_cube_003.lineart.crease_threshold = 0.0
_m = ob_cube_003.modifiers.new('EdgeSplit', 'EDGE_SPLIT')
ob_cube_005.location = (3.564e-05, 1.712, 2.714)
ob_cube_005.lock_rotations_4d = False
ob_cube_005.empty_display_type = 'ARROWS'
ob_cube_005.lineart.crease_threshold = 0.0
_m = ob_cube_005.modifiers.new('EdgeSplit', 'EDGE_SPLIT')
ob_cube_002.location = (1.724e-06, 8.505, 2.637)
ob_cube_002.lock_rotations_4d = False
ob_cube_002.empty_display_type = 'ARROWS'
ob_cube_002.lineart.crease_threshold = 0.0
_m = ob_cube_002.modifiers.new('EdgeSplit', 'EDGE_SPLIT')
ob_cube_000.location = (1.724e-06, 8.505, 2.637)
ob_cube_000.lock_rotations_4d = False
ob_cube_000.empty_display_type = 'ARROWS'
ob_cube_000.lineart.crease_threshold = 0.0
_m = ob_cube_000.modifiers.new('EdgeSplit', 'EDGE_SPLIT')
ob_cube_001.location = (1.724e-06, 8.505, 2.637)
ob_cube_001.lock_rotations_4d = False
ob_cube_001.empty_display_type = 'ARROWS'
ob_cube_001.lineart.crease_threshold = 0.0
_m = ob_cube_001.modifiers.new('EdgeSplit', 'EDGE_SPLIT')
ob_cube_008.location = (3.561e-05, 1.712, 2.714)
ob_cube_008.lock_rotations_4d = False
ob_cube_008.empty_display_type = 'ARROWS'
ob_cube_008.lineart.crease_threshold = 0.0
_m = ob_cube_008.modifiers.new('EdgeSplit', 'EDGE_SPLIT')
ob_cube_007.location = (3.561e-05, 1.712, 2.714)
ob_cube_007.lock_rotations_4d = False
ob_cube_007.empty_display_type = 'ARROWS'
ob_cube_007.lineart.crease_threshold = 0.0
_m = ob_cube_007.modifiers.new('EdgeSplit', 'EDGE_SPLIT')
ob_cube_006.location = (3.561e-05, 1.712, 2.714)
ob_cube_006.lock_rotations_4d = False
ob_cube_006.empty_display_type = 'ARROWS'
ob_cube_006.lineart.crease_threshold = 0.0
_m = ob_cube_006.modifiers.new('EdgeSplit', 'EDGE_SPLIT')

# ---- collection membership
col_collection_1.objects.link(ob_cube_004)
col_collection_1.objects.link(ob_cube_003)
col_collection_1.objects.link(ob_cube_005)
col_collection_2.objects.link(ob_cube_002)
col_collection_2.objects.link(ob_cube_000)
col_collection_2.objects.link(ob_cube_001)
col_collection_3.objects.link(ob_cube_008)
col_collection_3.objects.link(ob_cube_007)
col_collection_3.objects.link(ob_cube_006)

# ---- scene / render settings (as saved in the file)
scene.frame_start = 1; scene.frame_end = 250; scene.frame_set(0)
scene.render.engine = 'CYCLES'
scene.render.resolution_percentage = 50
scene.render.dither_intensity = 0.0
scene.cycles.use_denoising = False
scene.cycles.samples = 128
scene.cycles.sampling_pattern = 'TABULATED_SOBOL'
scene.cycles.use_adaptive_sampling = False
scene.cycles.use_light_tree = False
scene.cycles.blur_glossy = 0.0
scene.cycles.sample_clamp_indirect = 0.0
scene.view_settings.view_transform = 'Standard'
bpy.context.view_layer.update()

# ---- added for rendering (the .blend has no active camera and no usable light): camera, sun
cam_auto = bpy.data.cameras.new('AutoCamera')
cam_auto.lens = 50.0
cam_auto.sensor_width = 36.0
cam_auto.clip_end = 1000.0
ob_auto_camera = bpy.data.objects.new('AutoCamera', cam_auto)
scene.collection.objects.link(ob_auto_camera)
ob_auto_camera.location = (25.9833, -33.715, 20.8603)
ob_auto_camera.rotation_euler = (1.09748, -7.21219e-08, 0.694738)
scene.camera = ob_auto_camera
light_auto_sun = bpy.data.lights.new('AutoSun', 'SUN')
light_auto_sun.energy = 3.0
light_auto_sun.angle = 0.0523599
ob_auto_sun = bpy.data.objects.new('AutoSun', light_auto_sun)
scene.collection.objects.link(ob_auto_sun)
ob_auto_sun.rotation_euler = (0.872665, 0.174533, 0.523599)
bpy.context.view_layer.update()
